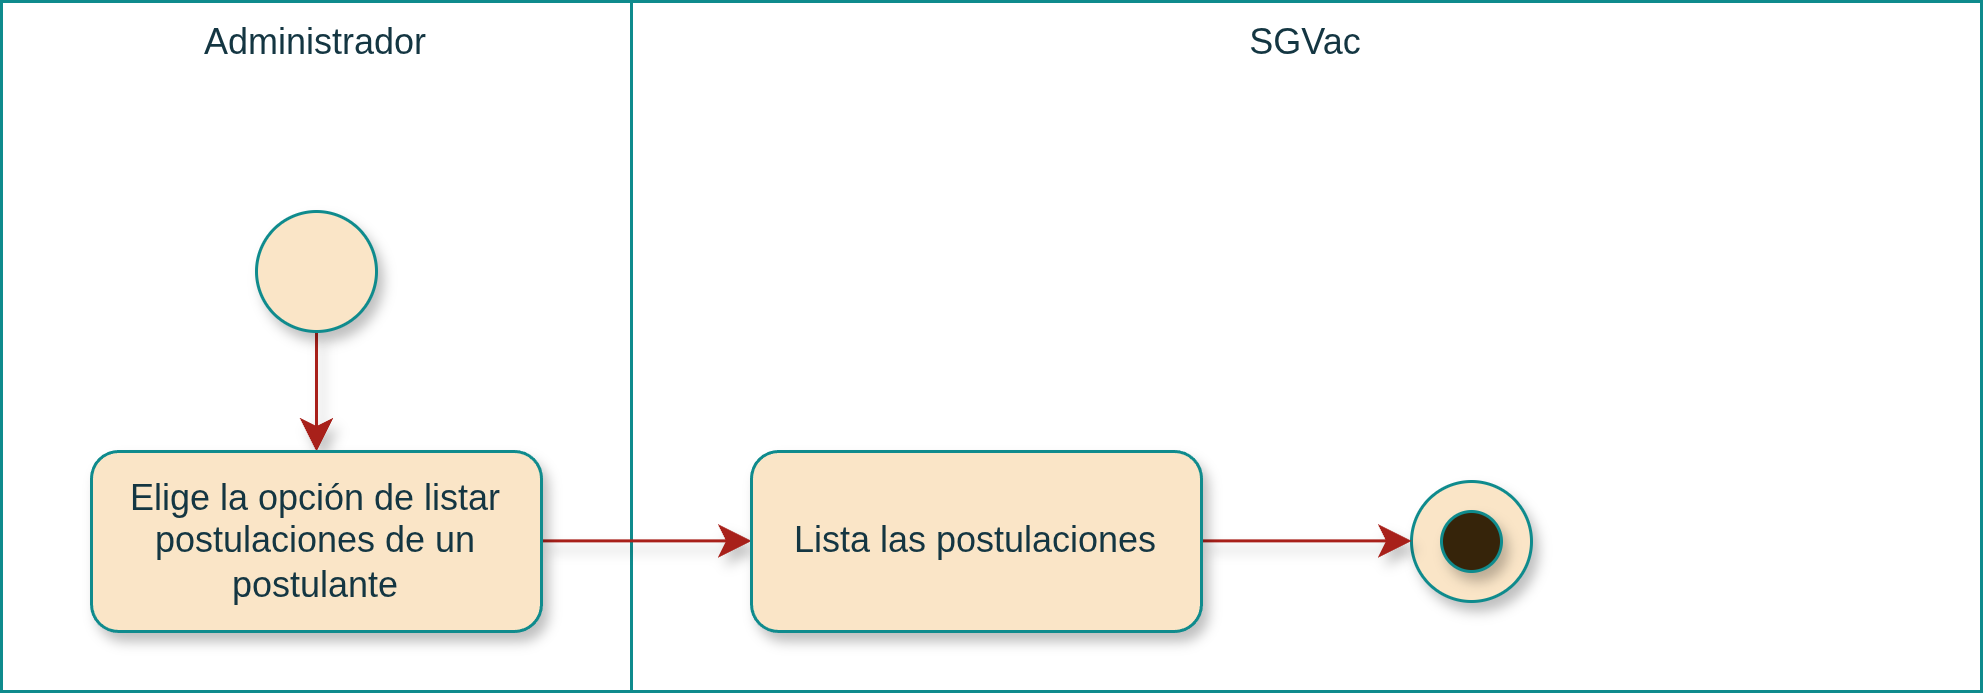

The diagram above was exported from draw.io. Its source (the exported page's mxGraphModel, read from the mxfile embedded in the PNG):
<mxGraphModel dx="810" dy="614" grid="1" gridSize="10" guides="1" tooltips="1" connect="1" arrows="1" fold="1" page="1" pageScale="1" pageWidth="827" pageHeight="1169" math="0" shadow="0">
  <root>
    <mxCell id="0" />
    <mxCell id="1" parent="0" />
    <mxCell id="IVUfIxKTZZv3_LD7kG5y-6" parent="1" style="rounded=0;whiteSpace=wrap;strokeColor=#0F8B8D;fontColor=#143642;fillColor=none;verticalAlign=top;fontFamily=Arimo Nerd Font;labelBackgroundColor=none;html=1;" value="Administrador" vertex="1">
      <mxGeometry height="230" width="210" x="20" y="40" as="geometry" />
    </mxCell>
    <mxCell id="DNTc8l9gZBxjtoVxKWfF-1" parent="1" style="rounded=0;whiteSpace=wrap;strokeColor=#0F8B8D;fontColor=#143642;fillColor=none;verticalAlign=top;fontFamily=Arimo Nerd Font;labelBackgroundColor=none;html=1;" value="SGVac" vertex="1">
      <mxGeometry height="230" width="450" x="230" y="40" as="geometry" />
    </mxCell>
    <mxCell id="vX0-nyg-rzqHEZjBwQVW-1" edge="1" parent="1" source="IVUfIxKTZZv3_LD7kG5y-1" style="edgeStyle=elbowEdgeStyle;shape=connector;curved=0;rounded=1;orthogonalLoop=1;jettySize=auto;elbow=vertical;html=1;strokeColor=#A8201A;align=center;verticalAlign=middle;fontFamily=Arimo Nerd Font;fontSize=12;fontColor=default;labelBackgroundColor=default;resizable=0;startSize=8;endArrow=classic;endSize=8;shadow=1;" target="IVUfIxKTZZv3_LD7kG5y-2" value="">
      <mxGeometry relative="1" as="geometry" />
    </mxCell>
    <mxCell id="Z9y05rFwCxt9J1MBwWmU-1" connectable="0" parent="vX0-nyg-rzqHEZjBwQVW-1" style="edgeLabel;html=1;align=center;verticalAlign=middle;resizable=0;points=[];fontSize=12;fontFamily=Arimo Nerd Font;fontColor=default;labelBackgroundColor=default;" value="" vertex="1">
      <mxGeometry relative="1" x="-0.1101" y="1" as="geometry">
        <mxPoint as="offset" />
      </mxGeometry>
    </mxCell>
    <mxCell id="IVUfIxKTZZv3_LD7kG5y-1" parent="1" style="ellipse;whiteSpace=wrap;aspect=fixed;rounded=1;labelBackgroundColor=none;fillColor=#FAE5C7;strokeColor=#0F8B8D;fontColor=#143642;fontFamily=Arimo Nerd Font;html=1;shadow=1;" value="" vertex="1">
      <mxGeometry height="40" width="40" x="105" y="110" as="geometry" />
    </mxCell>
    <mxCell id="1UArObjYCnt8tHnnIdAl-1" edge="1" parent="1" source="IVUfIxKTZZv3_LD7kG5y-2" style="edgeStyle=elbowEdgeStyle;shape=connector;curved=0;rounded=1;orthogonalLoop=1;jettySize=auto;elbow=vertical;html=1;shadow=1;strokeColor=#A8201A;align=center;verticalAlign=middle;fontFamily=Arimo Nerd Font;fontSize=12;fontColor=default;labelBackgroundColor=default;resizable=0;startSize=8;endArrow=classic;endSize=8;entryX=0;entryY=0.5;entryDx=0;entryDy=0;" target="1UArObjYCnt8tHnnIdAl-16" value="">
      <mxGeometry relative="1" as="geometry">
        <mxPoint x="300" y="220" as="targetPoint" />
      </mxGeometry>
    </mxCell>
    <mxCell id="IVUfIxKTZZv3_LD7kG5y-2" parent="1" style="rounded=1;whiteSpace=wrap;labelBackgroundColor=none;fillColor=#FAE5C7;strokeColor=#0F8B8D;fontColor=#143642;fontFamily=Arimo Nerd Font;html=1;shadow=1;" value="Elige la opción de listar postulaciones de un postulante" vertex="1">
      <mxGeometry height="60" width="150" x="50" y="190" as="geometry" />
    </mxCell>
    <mxCell id="1UArObjYCnt8tHnnIdAl-9" connectable="0" parent="1" style="group;fontFamily=Arimo Nerd Font;labelBackgroundColor=none;fontColor=#143642;html=1;shadow=1;" value="" vertex="1">
      <mxGeometry height="40" width="40" x="490" y="200" as="geometry" />
    </mxCell>
    <mxCell id="1UArObjYCnt8tHnnIdAl-10" parent="1UArObjYCnt8tHnnIdAl-9" style="ellipse;whiteSpace=wrap;aspect=fixed;rounded=1;labelBackgroundColor=none;fillColor=#FAE5C7;strokeColor=#0F8B8D;fontColor=#143642;fontFamily=Arimo Nerd Font;html=1;shadow=1;" value="" vertex="1">
      <mxGeometry height="40" width="40" as="geometry" />
    </mxCell>
    <mxCell id="1UArObjYCnt8tHnnIdAl-11" parent="1UArObjYCnt8tHnnIdAl-9" style="ellipse;whiteSpace=wrap;aspect=fixed;rounded=1;labelBackgroundColor=none;fillColor=light-dark(#36240A,#FAE5C7);strokeColor=#0F8B8D;fontColor=#143642;fontFamily=Arimo Nerd Font;html=1;shadow=1;" value="" vertex="1">
      <mxGeometry height="20" width="20" x="10" y="10" as="geometry" />
    </mxCell>
    <mxCell id="1UArObjYCnt8tHnnIdAl-18" edge="1" parent="1" source="1UArObjYCnt8tHnnIdAl-16" style="edgeStyle=elbowEdgeStyle;shape=connector;curved=0;rounded=1;orthogonalLoop=1;jettySize=auto;elbow=vertical;html=1;entryX=0;entryY=0.5;entryDx=0;entryDy=0;shadow=1;strokeColor=#A8201A;align=center;verticalAlign=middle;fontFamily=Arimo Nerd Font;fontSize=12;fontColor=default;labelBackgroundColor=default;resizable=0;startSize=8;endArrow=classic;endSize=8;" target="1UArObjYCnt8tHnnIdAl-10">
      <mxGeometry relative="1" as="geometry" />
    </mxCell>
    <mxCell id="1UArObjYCnt8tHnnIdAl-16" parent="1" style="rounded=1;whiteSpace=wrap;labelBackgroundColor=none;fillColor=#FAE5C7;strokeColor=#0F8B8D;fontColor=#143642;fontFamily=Arimo Nerd Font;html=1;shadow=1;" value="Lista las postulaciones" vertex="1">
      <mxGeometry height="60" width="150" x="270" y="190" as="geometry" />
    </mxCell>
  </root>
</mxGraphModel>